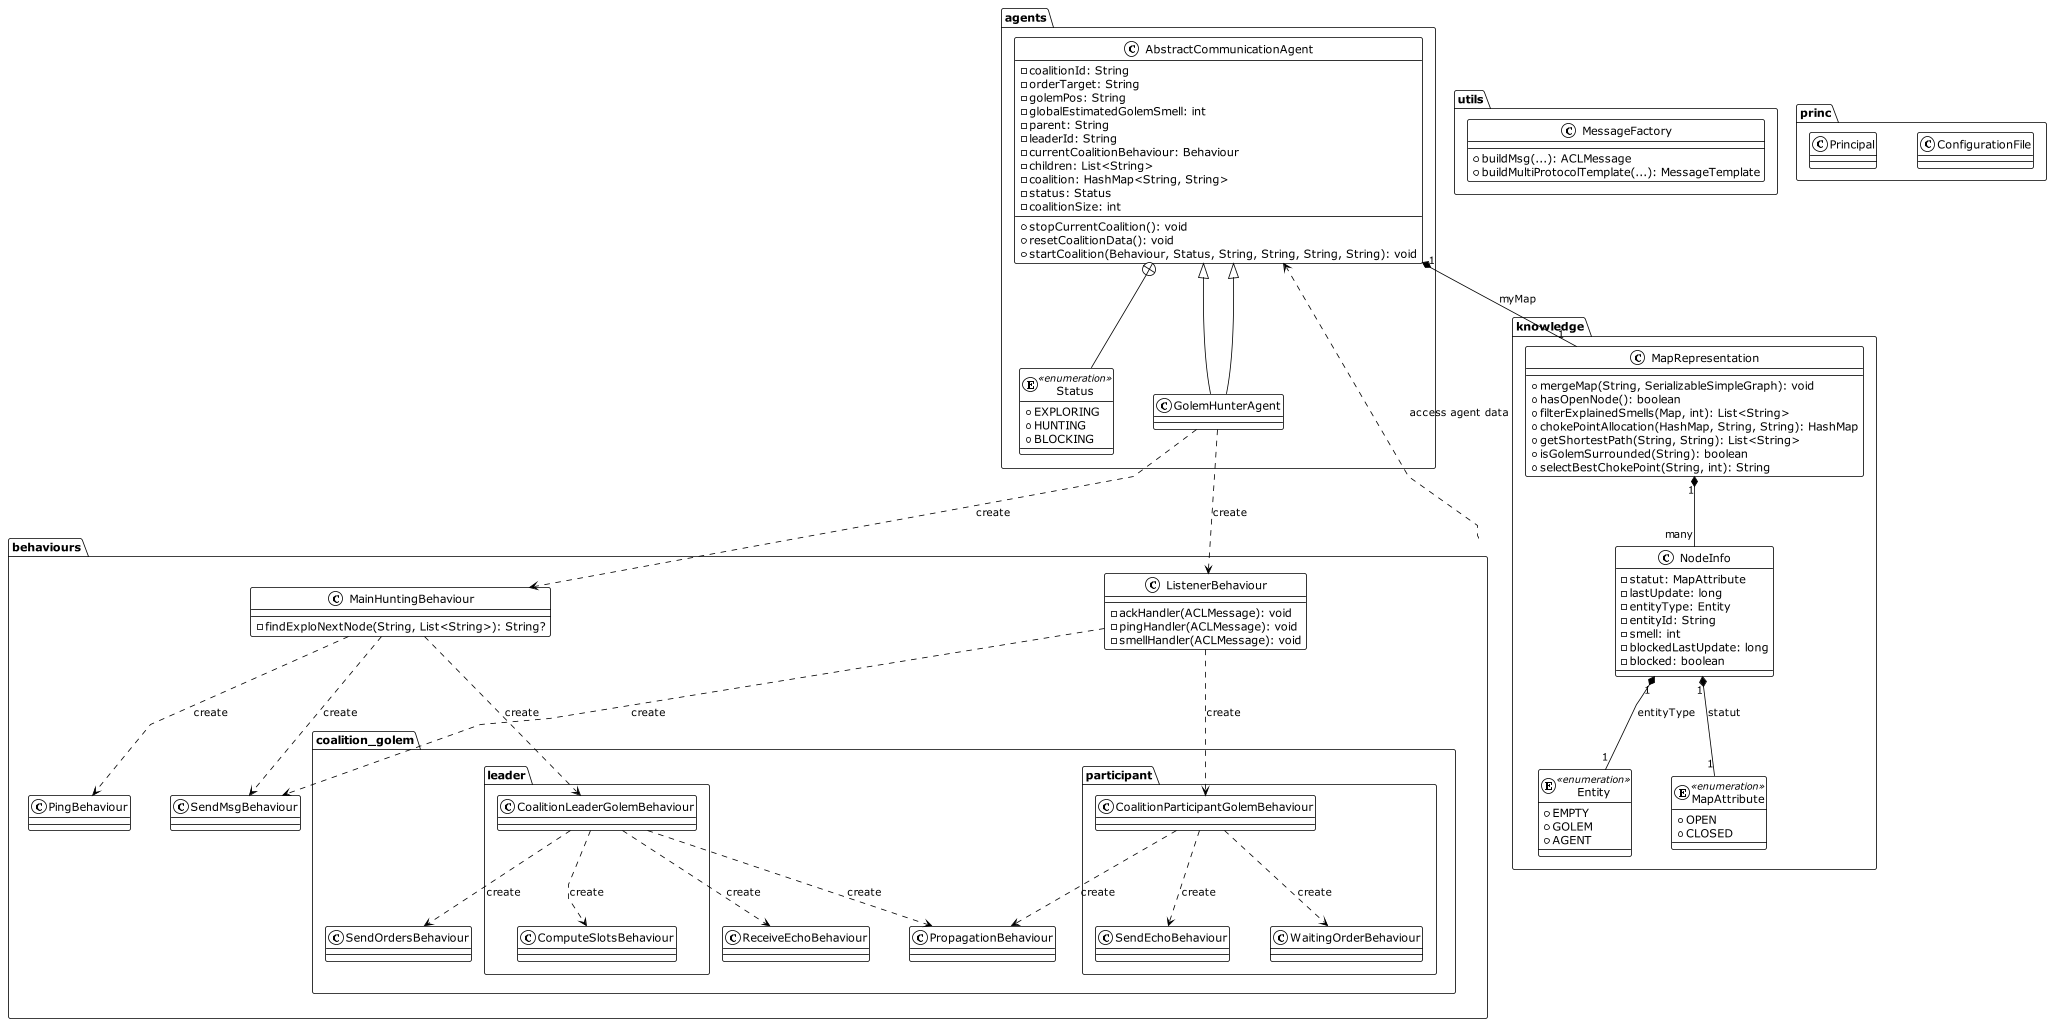

The diagram above was rendered by PlantUML. Its source (embedded in the PNG):
@startuml
!theme plain
top to bottom direction

' Paramètres de rendu pour compacter
skinparam linetype polyline
skinparam nodesep 50
skinparam ranksep 70

' --- PACKAGES & CLASSES ---

package "agents" {
    class AbstractCommunicationAgent {
        + stopCurrentCoalition(): void
        + resetCoalitionData(): void
        + startCoalition(Behaviour, Status, String, String, String, String): void
        - coalitionId: String
        - orderTarget: String
        - golemPos: String
        - globalEstimatedGolemSmell: int
        - parent: String
        - leaderId: String
        - currentCoalitionBehaviour: Behaviour
        - children: List<String>
        - coalition: HashMap<String, String>
        - status: Status
        - coalitionSize: int
    }
    enum Status << enumeration >> {
            + EXPLORING
            + HUNTING
            + BLOCKING
        }
    class GolemHunterAgent
}

package "knowledge" {
    class MapRepresentation {
        + mergeMap(String, SerializableSimpleGraph): void
        + hasOpenNode(): boolean
        + filterExplainedSmells(Map, int): List<String>
        + chokePointAllocation(HashMap, String, String): HashMap
        + getShortestPath(String, String): List<String>
        + isGolemSurrounded(String): boolean
        + selectBestChokePoint(String, int): String
    }
    class NodeInfo {
            - statut: MapAttribute
            - lastUpdate: long
            - entityType: Entity
            - entityId: String
            - smell: int
            - blockedLastUpdate: long
            - blocked: boolean
    }
    
    enum Entity << enumeration >> {
        + EMPTY
        + GOLEM
        + AGENT
    }
    
    enum MapAttribute << enumeration >> {
        + OPEN
        + CLOSED
    }
}

package "behaviours" {
    package "coalition_golem" {
        package "leader" {
            class CoalitionLeaderGolemBehaviour
            class ComputeSlotsBehaviour
        }
        package "participant" {
            class CoalitionParticipantGolemBehaviour
            class SendEchoBehaviour
            class WaitingOrderBehaviour
        }
        class PropagationBehaviour
        class ReceiveEchoBehaviour
        class SendOrdersBehaviour
    }
    
    class ListenerBehaviour {
        - ackHandler(ACLMessage): void
        - pingHandler(ACLMessage): void
        - smellHandler(ACLMessage): void
    }
    class MainHuntingBehaviour {
        - findExploNextNode(String, List<String>): String?
    }
    class PingBehaviour
    class SendMsgBehaviour
}

package "utils" {
    class MessageFactory {
        + buildMsg(...): ACLMessage
        + buildMultiProtocolTemplate(...): MessageTemplate
    }
}

package "princ" {
    class ConfigurationFile
    class Principal
}

' --- RELATIONS ---

' Héritage
AbstractCommunicationAgent ^-- GolemHunterAgent
AbstractCommunicationAgent +-- Status
AbstractCommunicationAgent ^-- GolemHunterAgent

' Composition & Connaissance
AbstractCommunicationAgent "1" *-- "1" MapRepresentation : myMap
MapRepresentation "1" *-- "many" NodeInfo
NodeInfo "1" *-- "1" Entity : entityType
NodeInfo "1" *-- "1" MapAttribute : statut

' Créations (Dashed lines)
GolemHunterAgent ..> ListenerBehaviour : «create»
GolemHunterAgent ..> MainHuntingBehaviour : «create»

MainHuntingBehaviour ..> CoalitionLeaderGolemBehaviour : «create»
MainHuntingBehaviour ..> PingBehaviour : «create»
MainHuntingBehaviour ..> SendMsgBehaviour : «create»

ListenerBehaviour ..> CoalitionParticipantGolemBehaviour : «create»
ListenerBehaviour ..> SendMsgBehaviour : «create»

CoalitionLeaderGolemBehaviour ..> ComputeSlotsBehaviour : «create»
CoalitionLeaderGolemBehaviour ..> PropagationBehaviour : «create»
CoalitionLeaderGolemBehaviour ..> ReceiveEchoBehaviour : «create»
CoalitionLeaderGolemBehaviour ..> SendOrdersBehaviour : «create»

CoalitionParticipantGolemBehaviour ..> PropagationBehaviour : «create»
CoalitionParticipantGolemBehaviour ..> SendEchoBehaviour : «create»
CoalitionParticipantGolemBehaviour ..> WaitingOrderBehaviour : «create»

' Liens vers l'Agent (pour la lisibilité, on utilise un trait simple)
behaviours ..> AbstractCommunicationAgent : "access agent data"

@enduml